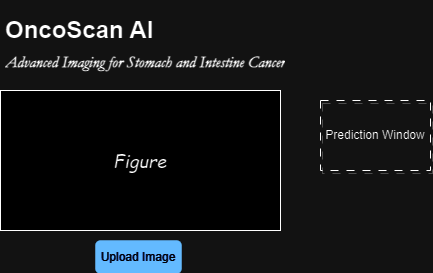

The diagram above was exported from draw.io. Its source (the exported page's mxGraphModel, read from the mxfile embedded in the PNG):
<mxGraphModel dx="1221" dy="618" grid="1" gridSize="10" guides="1" tooltips="1" connect="1" arrows="1" fold="1" page="1" pageScale="1" pageWidth="827" pageHeight="1169" math="0" shadow="0">
  <root>
    <mxCell id="0" />
    <mxCell id="1" parent="0" />
    <mxCell id="qidEjxJzFmIuJw0RTi3n-1" value="" style="group" vertex="1" connectable="0" parent="1">
      <mxGeometry x="280" y="160" width="280" height="183" as="geometry" />
    </mxCell>
    <mxCell id="qidEjxJzFmIuJw0RTi3n-2" value="" style="whiteSpace=wrap;html=1;fillStyle=auto;glass=0;imageAspect=0;" vertex="1" parent="qidEjxJzFmIuJw0RTi3n-1">
      <mxGeometry width="280" height="140" as="geometry" />
    </mxCell>
    <mxCell id="qidEjxJzFmIuJw0RTi3n-3" value="&lt;font style=&quot;font-size: 18px;&quot; face=&quot;Comic Sans MS&quot;&gt;&lt;i&gt;Figure&lt;/i&gt;&lt;/font&gt;" style="text;html=1;align=center;verticalAlign=middle;whiteSpace=wrap;rounded=0;" vertex="1" parent="qidEjxJzFmIuJw0RTi3n-1">
      <mxGeometry x="110" y="55" width="60" height="30" as="geometry" />
    </mxCell>
    <mxCell id="qidEjxJzFmIuJw0RTi3n-14" value="Pay now" style="rounded=1;fillColor=#0057D8;align=center;strokeColor=none;html=1;whiteSpace=wrap;fontColor=#ffffff;fontSize=12;sketch=0;" vertex="1" parent="qidEjxJzFmIuJw0RTi3n-1">
      <mxGeometry x="95" y="150" width="86" height="33" as="geometry" />
    </mxCell>
    <mxCell id="qidEjxJzFmIuJw0RTi3n-12" value="Upload Image" style="rounded=1;fillColor=#0057D8;align=center;strokeColor=none;html=1;whiteSpace=wrap;fontColor=#ffffff;fontSize=12;sketch=0;" vertex="1" parent="qidEjxJzFmIuJw0RTi3n-1">
      <mxGeometry x="95" y="150" width="86" height="33" as="geometry" />
    </mxCell>
    <mxCell id="qidEjxJzFmIuJw0RTi3n-10" value="Prediction Window" style="rounded=0;whiteSpace=wrap;html=1;fillColor=none;shadow=1;strokeColor=default;dashed=1;dashPattern=8 8;" vertex="1" parent="1">
      <mxGeometry x="600" y="170" width="110" height="70" as="geometry" />
    </mxCell>
    <mxCell id="qidEjxJzFmIuJw0RTi3n-11" value="&lt;h1&gt;OncoScan AI&lt;br&gt;&lt;i style=&quot;font-family: Garamond; background-color: initial; font-weight: normal; font-size: 16px;&quot;&gt;&lt;b&gt;Advanced Imaging for Stomach and Intestine Cancer&lt;/b&gt;&lt;/i&gt;&lt;/h1&gt;" style="text;html=1;spacing=5;spacingTop=-20;whiteSpace=wrap;overflow=hidden;rounded=0;" vertex="1" parent="1">
      <mxGeometry x="280" y="80" width="300" height="90" as="geometry" />
    </mxCell>
  </root>
</mxGraphModel>